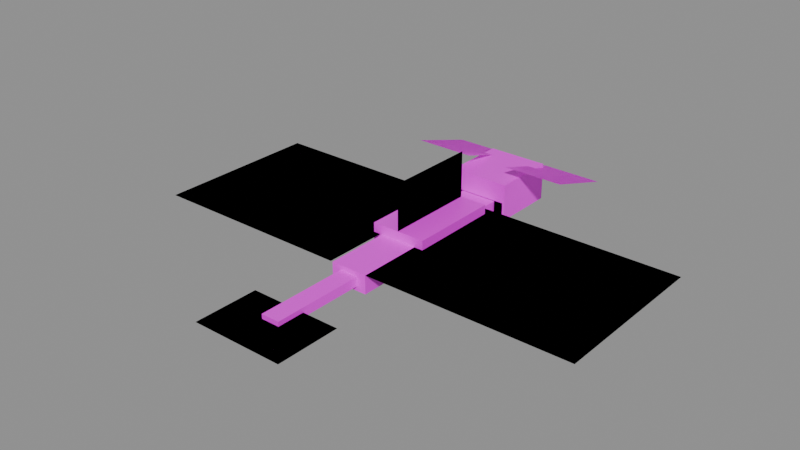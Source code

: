 # Source: x_mobs_glowler.blend  (saved by Blender 5.2.44; exported with 4.5.12 LTS)
import bpy
from mathutils import Matrix  # noqa: F401  (used for matrix-valued properties, if any)

bpy.ops.wm.read_factory_settings(use_empty=True)
scene = bpy.context.scene
scene.name = 'Scene'

# ---- images (referenced by path relative to the original .blend; pixels are not part of the script)
import os
ASSET_DIR = os.environ.get("B2B_ASSET_DIR", "")  # directory of the original .blend (textures are referenced by path, not embedded)
HERE = os.path.dirname(os.path.abspath(__file__))  # packed textures are extracted next to this script under _unpacked/

def load_image(name, relpath, width, height, colorspace="sRGB"):
    """Load a texture the original file referenced (path relative to the .blend, or extracted next to this script)."""
    p = next((c for c in (os.path.join(HERE, relpath), os.path.join(ASSET_DIR, relpath)) if relpath and os.path.exists(c)), "")
    if p:
        img = bpy.data.images.load(p, check_existing=True)
        img.name = name
    else:  # same state as the original file: an image datablock whose file is absent (Cycles renders it pink)
        img = bpy.data.images.new(name, width, height)
        img.source = "FILE"
        img.filepath = "//" + (relpath or name)
    img.colorspace_settings.name = colorspace
    return img
img_x_mobs_glowler_png = load_image('x_mobs_glowler.png', 'x_mobs_glowler.png', 1024, 1024, 'sRGB')

# ---- materials (node trees are filled in below, after node groups)
mat_material_glowler = bpy.data.materials.new('Material_glowler')

# ---- material node trees
mat_material_glowler.use_nodes = True; mat_material_glowler.node_tree.nodes.clear()
_N = mat_material_glowler.node_tree.nodes; _L = mat_material_glowler.node_tree.links
n0 = _N.new('ShaderNodeBsdfPrincipled'); n0.name = 'Principled BSDF'; n0.location = (-495, 110)
n0.inputs[10].default_value = 0.005
n1 = _N.new('ShaderNodeOutputMaterial'); n1.name = 'Material Output'; n1.location = (200, 100)
n2 = _N.new('ShaderNodeTexImage'); n2.name = 'Image Texture'; n2.location = (-938, 111)
n2.image = img_x_mobs_glowler_png
n2.interpolation = 'Closest'
_L.new(n0.outputs[0], n1.inputs[0])
_L.new(n2.outputs[0], n0.inputs[0])
_L.new(n2.outputs[1], n0.inputs[4])
n1.is_active_output = True

# ---- meshes
me_mesh_glowler = bpy.data.meshes.new('Mesh_glowler')
me_mesh_glowler.from_pydata([(1.625, 8.063, 8.833), (-1.625, 8.063, 8.833), (-1.625, 8.063, 10.83), (1.625, 8.063, 10.83), (1.625, 4.563, 8.833), (1.625, 8.063, 8.833), (1.625, 8.063, 10.83), (1.625, 4.563, 10.83), (-1.625, 4.563, 8.833), (1.625, 4.563, 8.833), (1.625, 4.563, 10.83), (-1.625, 4.563, 10.83), (-1.625, 8.063, 8.833), (-1.625, 4.563, 8.833), (-1.625, 4.563, 10.83), (-1.625, 8.063, 10.83), (-1.625, 4.563, 10.83), (1.625, 4.563, 10.83), (1.625, 8.063, 10.83), (-1.625, 8.063, 10.83), (-1.625, 8.063, 8.833), (1.625, 8.063, 8.833), (1.625, 4.563, 8.833), (-1.625, 4.563, 8.833), (0.5, -8.437, 9.018), (-0.5, -8.437, 9.018), (-0.5, -8.437, 9.518), (0.5, -8.437, 9.518), (0.5, -10.44, 9.018), (0.5, -8.437, 9.018), (0.5, -8.437, 9.518), (0.5, -10.44, 9.518), (-0.5, -10.44, 9.018), (0.5, -10.44, 9.018), (0.5, -10.44, 9.518), (-0.5, -10.44, 9.518), (-0.5, -8.437, 9.018), (-0.5, -10.44, 9.018), (-0.5, -10.44, 9.518), (-0.5, -8.437, 9.518), (-0.5, -10.44, 9.518), (0.5, -10.44, 9.518), (0.5, -8.437, 9.518), (-0.5, -8.437, 9.518), (-0.5, -8.437, 9.018), (0.5, -8.437, 9.018), (0.5, -10.44, 9.018), (-0.5, -10.44, 9.018), (1.5, 3.063, 8.268), (-1.5, 3.063, 8.268), (-1.5, 3.063, 10.27), (1.5, 3.063, 10.27), (1.5, -1.937, 8.268), (1.5, 3.063, 8.268), (1.5, 3.063, 10.27), (1.5, -1.937, 10.27), (-1.5, -1.937, 8.268), (1.5, -1.937, 8.268), (1.5, -1.937, 10.27), (-1.5, -1.937, 10.27), (-1.5, 3.063, 8.268), (-1.5, -1.937, 8.268), (-1.5, -1.937, 10.27), (-1.5, 3.063, 10.27), (-1.5, -1.937, 10.27), (1.5, -1.937, 10.27), (1.5, 3.063, 10.27), (-1.5, 3.063, 10.27), (-1.5, 3.063, 8.268), (1.5, 3.063, 8.268), (1.5, -1.937, 8.268), (-1.5, -1.937, 8.268), (1.0, 4.603, 8.768), (-1.0, 4.603, 8.768), (-1.0, 4.603, 9.768), (1.0, 4.603, 9.768), (1.0, 3.103, 8.768), (1.0, 4.603, 8.768), (1.0, 4.603, 9.768), (1.0, 3.103, 9.768), (-1.0, 3.103, 8.768), (1.0, 3.103, 8.768), (1.0, 3.103, 9.768), (-1.0, 3.103, 9.768), (-1.0, 4.603, 8.768), (-1.0, 3.103, 8.768), (-1.0, 3.103, 9.768), (-1.0, 4.603, 9.768), (-1.0, 3.103, 9.768), (1.0, 3.103, 9.768), (1.0, 4.603, 9.768), (-1.0, 4.603, 9.768), (-1.0, 4.603, 8.768), (1.0, 4.603, 8.768), (1.0, 3.103, 8.768), (-1.0, 3.103, 8.768), (1.5, 7.563, 8.791), (-1.5, 7.563, 8.791), (-1.5, 7.563, 9.791), (1.5, 7.563, 9.791), (1.5, 4.563, 8.791), (1.5, 7.563, 8.791), (1.5, 7.563, 9.791), (1.5, 4.563, 9.791), (-1.5, 4.563, 8.791), (1.5, 4.563, 8.791), (1.5, 4.563, 9.791), (-1.5, 4.563, 9.791), (-1.5, 7.563, 8.791), (-1.5, 4.563, 8.791), (-1.5, 4.563, 9.791), (-1.5, 7.563, 9.791), (-1.5, 4.563, 9.791), (1.5, 4.563, 9.791), (1.5, 7.563, 9.791), (-1.5, 7.563, 9.791), (-1.5, 7.563, 8.791), (1.5, 7.563, 8.791), (1.5, 4.563, 8.791), (-1.5, 4.563, 8.791), (1.0, -1.937, 8.768), (-1.0, -1.937, 8.768), (-1.0, -1.937, 9.768), (1.0, -1.937, 9.768), (1.0, -5.437, 8.768), (1.0, -1.937, 8.768), (1.0, -1.937, 9.768), (1.0, -5.437, 9.768), (-1.0, -5.437, 8.768), (1.0, -5.437, 8.768), (1.0, -5.437, 9.768), (-1.0, -5.437, 9.768), (-1.0, -1.937, 8.768), (-1.0, -5.437, 8.768), (-1.0, -5.437, 9.768), (-1.0, -1.937, 9.768), (-1.0, -5.437, 9.768), (1.0, -5.437, 9.768), (1.0, -1.937, 9.768), (-1.0, -1.937, 9.768), (-1.0, -1.937, 8.768), (1.0, -1.937, 8.768), (1.0, -5.437, 8.768), (-1.0, -5.437, 8.768), (0.5, -5.437, 9.018), (-0.5, -5.437, 9.018), (-0.5, -5.437, 9.518), (0.5, -5.437, 9.518), (0.5, -8.437, 9.018), (0.5, -5.437, 9.018), (0.5, -5.437, 9.518), (0.5, -8.437, 9.518), (-0.5, -8.437, 9.018), (0.5, -8.437, 9.018), (0.5, -8.437, 9.518), (-0.5, -8.437, 9.518), (-0.5, -5.437, 9.018), (-0.5, -8.437, 9.018), (-0.5, -8.437, 9.518), (-0.5, -5.437, 9.518), (-0.5, -8.437, 9.518), (0.5, -8.437, 9.518), (0.5, -5.437, 9.518), (-0.5, -5.437, 9.518), (-0.5, -5.437, 9.018), (0.5, -5.437, 9.018), (0.5, -8.437, 9.018), (-0.5, -8.437, 9.018), (-1.11, 3.563, 9.768), (-12.11, 3.563, 9.768), (-12.11, 3.563, 9.768), (-1.11, 3.563, 9.768), (-1.11, -5.437, 9.768), (-1.11, 3.563, 9.768), (-1.11, 3.563, 9.768), (-1.11, -5.437, 9.768), (-12.11, -5.437, 9.768), (-1.11, -5.437, 9.768), (-1.11, -5.437, 9.768), (-12.11, -5.437, 9.768), (-12.11, 3.563, 9.768), (-12.11, -5.437, 9.768), (-12.11, -5.437, 9.768), (-12.11, 3.563, 9.768), (-12.11, -5.437, 9.768), (-1.11, -5.437, 9.768), (-1.11, 3.563, 9.768), (-12.11, 3.563, 9.768), (-12.11, 3.563, 9.768), (-1.11, 3.563, 9.768), (-1.11, -5.437, 9.768), (-12.11, -5.437, 9.768), (0.0, 3.063, 10.27), (0.0, 3.063, 10.27), (0.0, 3.063, 12.77), (0.0, 3.063, 12.77), (0.0, -1.937, 10.27), (0.0, 3.063, 10.27), (0.0, 3.063, 12.77), (0.0, -1.937, 12.77), (0.0, -1.937, 10.27), (0.0, -1.937, 10.27), (0.0, -1.937, 12.77), (0.0, -1.937, 12.77), (0.0, 3.063, 10.27), (0.0, -1.937, 10.27), (0.0, -1.937, 12.77), (0.0, 3.063, 12.77), (0.0, -1.937, 12.77), (0.0, -1.937, 12.77), (0.0, 3.063, 12.77), (0.0, 3.063, 12.77), (0.0, 3.063, 10.27), (0.0, 3.063, 10.27), (0.0, -1.937, 10.27), (0.0, -1.937, 10.27), (2.5, -8.937, 9.268), (-2.5, -8.937, 9.268), (-2.5, -8.937, 9.268), (2.5, -8.937, 9.268), (2.5, -12.44, 9.268), (2.5, -8.937, 9.268), (2.5, -8.937, 9.268), (2.5, -12.44, 9.268), (-2.5, -12.44, 9.268), (2.5, -12.44, 9.268), (2.5, -12.44, 9.268), (-2.5, -12.44, 9.268), (-2.5, -8.937, 9.268), (-2.5, -12.44, 9.268), (-2.5, -12.44, 9.268), (-2.5, -8.937, 9.268), (-2.5, -12.44, 9.268), (2.5, -12.44, 9.268), (2.5, -8.937, 9.268), (-2.5, -8.937, 9.268), (-2.5, -8.937, 9.268), (2.5, -8.937, 9.268), (2.5, -12.44, 9.268), (-2.5, -12.44, 9.268), (-1.125, 9.0, 10.3), (-4.375, 9.0, 10.3), (-4.375, 9.0, 10.3), (-1.125, 9.0, 10.3), (-1.125, 5.185, 11.5), (-1.125, 9.0, 10.3), (-1.125, 9.0, 10.3), (-1.125, 5.185, 11.5), (-4.375, 5.185, 11.5), (-1.125, 5.185, 11.5), (-1.125, 5.185, 11.5), (-4.375, 5.185, 11.5), (-4.375, 9.0, 10.3), (-4.375, 5.185, 11.5), (-4.375, 5.185, 11.5), (-4.375, 9.0, 10.3), (-4.375, 5.185, 11.5), (-1.125, 5.185, 11.5), (-1.125, 9.0, 10.3), (-4.375, 9.0, 10.3), (-4.375, 9.0, 10.3), (-1.125, 9.0, 10.3), (-1.125, 5.185, 11.5), (-4.375, 5.185, 11.5), (1.175, 8.997, 10.3), (4.425, 8.997, 10.3), (4.425, 8.997, 10.3), (1.175, 8.997, 10.3), (1.175, 5.182, 11.5), (1.175, 8.997, 10.3), (1.175, 8.997, 10.3), (1.175, 5.182, 11.5), (4.425, 5.182, 11.5), (1.175, 5.182, 11.5), (1.175, 5.182, 11.5), (4.425, 5.182, 11.5), (4.425, 8.997, 10.3), (4.425, 5.182, 11.5), (4.425, 5.182, 11.5), (4.425, 8.997, 10.3), (4.425, 5.182, 11.5), (1.175, 5.182, 11.5), (1.175, 8.997, 10.3), (4.425, 8.997, 10.3), (4.425, 8.997, 10.3), (1.175, 8.997, 10.3), (1.175, 5.182, 11.5), (4.425, 5.182, 11.5), (1.016, 3.563, 9.768), (12.02, 3.563, 9.768), (12.02, 3.563, 9.768), (1.016, 3.563, 9.768), (1.016, -5.437, 9.768), (1.016, 3.563, 9.768), (1.016, 3.563, 9.768), (1.016, -5.437, 9.768), (12.02, -5.437, 9.768), (1.016, -5.437, 9.768), (1.016, -5.437, 9.768), (12.02, -5.437, 9.768), (12.02, 3.563, 9.768), (12.02, -5.437, 9.768), (12.02, -5.437, 9.768), (12.02, 3.563, 9.768), (12.02, -5.437, 9.768), (1.016, -5.437, 9.768), (1.016, 3.563, 9.768), (12.02, 3.563, 9.768), (12.02, 3.563, 9.768), (1.016, 3.563, 9.768), (1.016, -5.437, 9.768), (12.02, -5.437, 9.768)], [], [(2, 0, 1), (3, 0, 2), (6, 4, 5), (7, 4, 6), (10, 8, 9), (11, 8, 10), (14, 12, 13), (15, 12, 14), (18, 16, 17), (19, 16, 18), (22, 20, 21), (23, 20, 22), (26, 24, 25), (27, 24, 26), (30, 28, 29), (31, 28, 30), (34, 32, 33), (35, 32, 34), (38, 36, 37), (39, 36, 38), (42, 40, 41), (43, 40, 42), (46, 44, 45), (47, 44, 46), (50, 48, 49), (51, 48, 50), (54, 52, 53), (55, 52, 54), (58, 56, 57), (59, 56, 58), (62, 60, 61), (63, 60, 62), (66, 64, 65), (67, 64, 66), (70, 68, 69), (71, 68, 70), (74, 72, 73), (75, 72, 74), (78, 76, 77), (79, 76, 78), (82, 80, 81), (83, 80, 82), (86, 84, 85), (87, 84, 86), (90, 88, 89), (91, 88, 90), (94, 92, 93), (95, 92, 94), (98, 96, 97), (99, 96, 98), (102, 100, 101), (103, 100, 102), (106, 104, 105), (107, 104, 106), (110, 108, 109), (111, 108, 110), (114, 112, 113), (115, 112, 114), (118, 116, 117), (119, 116, 118), (122, 120, 121), (123, 120, 122), (126, 124, 125), (127, 124, 126), (130, 128, 129), (131, 128, 130), (134, 132, 133), (135, 132, 134), (138, 136, 137), (139, 136, 138), (142, 140, 141), (143, 140, 142), (146, 144, 145), (147, 144, 146), (150, 148, 149), (151, 148, 150), (154, 152, 153), (155, 152, 154), (158, 156, 157), (159, 156, 158), (162, 160, 161), (163, 160, 162), (166, 164, 165), (167, 164, 166), (170, 168, 169), (171, 168, 170), (174, 172, 173), (175, 172, 174), (178, 176, 177), (179, 176, 178), (182, 180, 181), (183, 180, 182), (186, 184, 185), (187, 184, 186), (190, 188, 189), (191, 188, 190), (194, 192, 193), (195, 192, 194), (198, 196, 197), (199, 196, 198), (202, 200, 201), (203, 200, 202), (206, 204, 205), (207, 204, 206), (210, 208, 209), (211, 208, 210), (214, 212, 213), (215, 212, 214), (218, 216, 217), (219, 216, 218), (222, 220, 221), (223, 220, 222), (226, 224, 225), (227, 224, 226), (230, 228, 229), (231, 228, 230), (234, 232, 233), (235, 232, 234), (238, 236, 237), (239, 236, 238), (242, 240, 241), (243, 240, 242), (246, 244, 245), (247, 244, 246), (250, 248, 249), (251, 248, 250), (254, 252, 253), (255, 252, 254), (258, 256, 257), (259, 256, 258), (262, 260, 261), (263, 260, 262), (266, 264, 265), (267, 264, 266), (270, 268, 269), (271, 268, 270), (274, 272, 273), (275, 272, 274), (278, 276, 277), (279, 276, 278), (282, 280, 281), (283, 280, 282), (286, 284, 285), (287, 284, 286), (290, 288, 289), (291, 288, 290), (294, 292, 293), (295, 292, 294), (298, 296, 297), (299, 296, 298), (302, 300, 301), (303, 300, 302), (306, 304, 305), (307, 304, 306), (310, 308, 309), (311, 308, 310)])
_uv = me_mesh_glowler.uv_layers.new(name='UVMap')
_uv.uv.foreach_set('vector', [0.1094, 0.4375, 0.0, 0.375, 0.1094, 0.375, 0.0, 0.4375, 0.0, 0.375, 0.1094, 0.4375, 0.2188, 0.4375, 0.1094, 0.375, 0.2188, 0.375, 0.1094, 0.4375, 0.1094, 0.375, 0.2188, 0.4375, 0.3281, 0.4375, 0.2188, 0.375, 0.3281, 0.375, 0.2188, 0.4375, 0.2188, 0.375, 0.3281, 0.4375, 0.7031, 0.5469, 0.5938, 0.4844, 0.7031, 0.4844, 0.5938, 0.5469, 0.5938, 0.4844, 0.7031, 0.5469, 0.5, 0.8125, 0.6094, 0.9219, 0.5, 0.9219, 0.6094, 0.8125, 0.6094, 0.9219, 0.5, 0.8125, 0.5469, 0.8125, 0.6562, 0.7031, 0.5469, 0.7031, 0.6562, 0.8125, 0.6562, 0.7031, 0.5469, 0.8125, 0.6875, 0.4844, 0.6562, 0.4688, 0.6875, 0.4688, 0.6562, 0.4844, 0.6562, 0.4688, 0.6875, 0.4844, 0.7188, 0.7188, 0.6562, 0.7031, 0.7188, 0.7031, 0.6562, 0.7188, 0.6562, 0.7031, 0.7188, 0.7188, 0.6875, 0.4688, 0.6562, 0.4531, 0.6875, 0.4531, 0.6562, 0.4688, 0.6562, 0.4531, 0.6875, 0.4688, 0.4844, 0.3438, 0.4219, 0.3281, 0.4844, 0.3281, 0.4219, 0.3438, 0.4219, 0.3281, 0.4844, 0.3438, 0.2188, 0.2812, 0.25, 0.3438, 0.2188, 0.3438, 0.25, 0.2812, 0.25, 0.3438, 0.2188, 0.2812, 0.6562, 0.7812, 0.6875, 0.7188, 0.6562, 0.7188, 0.6875, 0.7812, 0.6875, 0.7188, 0.6562, 0.7812, 0.4219, 0.3906, 0.3281, 0.3281, 0.4219, 0.3281, 0.3281, 0.3906, 0.3281, 0.3281, 0.4219, 0.3906, 0.7031, 0.7031, 0.5469, 0.6406, 0.7031, 0.6406, 0.5469, 0.7031, 0.5469, 0.6406, 0.7031, 0.7031, 0.09375, 0.375, 0.0, 0.3125, 0.09375, 0.3125, 0.0, 0.375, 0.0, 0.3125, 0.09375, 0.375, 0.5, 0.4531, 0.3438, 0.3906, 0.5, 0.3906, 0.3438, 0.4531, 0.3438, 0.3906, 0.5, 0.4531, 0.3438, 0.625, 0.4375, 0.7812, 0.3438, 0.7812, 0.4375, 0.625, 0.4375, 0.7812, 0.3438, 0.625, 0.3438, 0.625, 0.4375, 0.4688, 0.3438, 0.4688, 0.4375, 0.625, 0.4375, 0.4688, 0.3438, 0.625, 0.7188, 1.0, 0.6562, 0.9688, 0.7188, 0.9688, 0.6562, 1.0, 0.6562, 0.9688, 0.7188, 1.0, 0.5469, 0.8125, 0.5, 0.7812, 0.5469, 0.7812, 0.5, 0.8125, 0.5, 0.7812, 0.5469, 0.8125, 0.7188, 0.9688, 0.6562, 0.9375, 0.7188, 0.9375, 0.6562, 0.9688, 0.6562, 0.9375, 0.7188, 0.9688, 0.2969, 0.3438, 0.25, 0.3125, 0.2969, 0.3125, 0.25, 0.3438, 0.25, 0.3125, 0.2969, 0.3438, 0.4219, 0.3438, 0.4844, 0.3906, 0.4219, 0.3906, 0.4844, 0.3438, 0.4844, 0.3906, 0.4219, 0.3438, 0.5938, 0.375, 0.6562, 0.3281, 0.5938, 0.3281, 0.6562, 0.375, 0.6562, 0.3281, 0.5938, 0.375, 0.7344, 0.6406, 0.6406, 0.6094, 0.7344, 0.6094, 0.6406, 0.6406, 0.6406, 0.6094, 0.7344, 0.6406, 0.7344, 0.6094, 0.6406, 0.5781, 0.7344, 0.5781, 0.6406, 0.6094, 0.6406, 0.5781, 0.7344, 0.6094, 0.7344, 0.5781, 0.6406, 0.5469, 0.7344, 0.5469, 0.6406, 0.5781, 0.6406, 0.5469, 0.7344, 0.5781, 0.5781, 0.3594, 0.4844, 0.3281, 0.5781, 0.3281, 0.4844, 0.3594, 0.4844, 0.3281, 0.5781, 0.3594, 0.5469, 0.5469, 0.6406, 0.6406, 0.5469, 0.6406, 0.6406, 0.5469, 0.6406, 0.6406, 0.5469, 0.5469, 0.5, 0.4531, 0.5938, 0.3594, 0.5, 0.3594, 0.5938, 0.4531, 0.5938, 0.3594, 0.5, 0.4531, 0.2188, 0.3438, 0.1562, 0.3125, 0.2188, 0.3125, 0.1562, 0.3438, 0.1562, 0.3125, 0.2188, 0.3438, 0.2031, 0.375, 0.09375, 0.3438, 0.2031, 0.3438, 0.09375, 0.375, 0.09375, 0.3438, 0.2031, 0.375, 0.7188, 0.8125, 0.6562, 0.7812, 0.7188, 0.7812, 0.6562, 0.8125, 0.6562, 0.7812, 0.7188, 0.8125, 0.3125, 0.375, 0.2031, 0.3438, 0.3125, 0.3438, 0.2031, 0.375, 0.2031, 0.3438, 0.3125, 0.375, 0.5938, 0.375, 0.6562, 0.4844, 0.5938, 0.4844, 0.6562, 0.375, 0.6562, 0.4844, 0.5938, 0.375, 0.6094, 0.9219, 0.6719, 0.8125, 0.6094, 0.8125, 0.6719, 0.9219, 0.6719, 0.8125, 0.6094, 0.9219, 0.5781, 0.5469, 0.5469, 0.5312, 0.5781, 0.5312, 0.5469, 0.5469, 0.5469, 0.5312, 0.5781, 0.5469, 0.4375, 0.4688, 0.3438, 0.4531, 0.4375, 0.4531, 0.3438, 0.4688, 0.3438, 0.4531, 0.4375, 0.4688, 0.3281, 0.3438, 0.2969, 0.3281, 0.3281, 0.3281, 0.2969, 0.3438, 0.2969, 0.3281, 0.3281, 0.3438, 0.75, 0.9375, 0.6562, 0.9219, 0.75, 0.9219, 0.6562, 0.9375, 0.6562, 0.9219, 0.75, 0.9375, 0.09375, 0.25, 0.125, 0.3438, 0.09375, 0.3438, 0.125, 0.25, 0.125, 0.3438, 0.09375, 0.25, 0.125, 0.3438, 0.1562, 0.25, 0.125, 0.25, 0.1562, 0.3438, 0.1562, 0.25, 0.125, 0.3438, 0.3438, 1.0, 0.0, 1.0, 0.3438, 1.0, 0.0, 1.0, 0.0, 1.0, 0.3438, 1.0, 0.2812, 1.0, 0.0, 1.0, 0.2812, 1.0, 0.0, 1.0, 0.0, 1.0, 0.2812, 1.0, 0.3438, 1.0, 0.0, 1.0, 0.3438, 1.0, 0.0, 1.0, 0.0, 1.0, 0.3438, 1.0, 0.2812, 1.0, 0.0, 1.0, 0.2812, 1.0, 0.0, 1.0, 0.0, 1.0, 0.2812, 1.0, 0.0, 0.7188, 0.3438, 1.0, 0.0, 1.0, 0.3438, 0.7188, 0.3438, 1.0, 0.0, 0.7188, 0.0, 1.0, 0.3438, 0.7188, 0.0, 0.7188, 0.3438, 1.0, 0.3438, 0.7188, 0.0, 1.0, 0.0, 1.0, 0.0, 0.9219, 0.0, 0.9219, 0.0, 1.0, 0.0, 0.9219, 0.0, 1.0, 0.5, 1.0, 0.6562, 0.9219, 0.5, 0.9219, 0.6562, 1.0, 0.6562, 0.9219, 0.5, 1.0, 0.0, 1.0, 0.0, 0.9219, 0.0, 0.9219, 0.0, 1.0, 0.0, 0.9219, 0.0, 1.0, 0.6562, 1.0, 0.5, 0.9219, 0.6562, 0.9219, 0.5, 1.0, 0.5, 0.9219, 0.6562, 1.0, 0.0, 0.8438, 0.0, 1.0, 0.0, 1.0, 0.0, 0.8438, 0.0, 1.0, 0.0, 0.8438, 0.0, 1.0, 0.0, 0.8438, 0.0, 0.8438, 0.0, 1.0, 0.0, 0.8438, 0.0, 1.0, 0.1562, 1.0, 0.0, 1.0, 0.1562, 1.0, 0.0, 1.0, 0.0, 1.0, 0.1562, 1.0, 0.1094, 1.0, 0.0, 1.0, 0.1094, 1.0, 0.0, 1.0, 0.0, 1.0, 0.1094, 1.0, 0.1562, 1.0, 0.0, 1.0, 0.1562, 1.0, 0.0, 1.0, 0.0, 1.0, 0.1562, 1.0, 0.1094, 1.0, 0.0, 1.0, 0.1094, 1.0, 0.0, 1.0, 0.0, 1.0, 0.1094, 1.0, 0.3438, 0.8906, 0.5, 1.0, 0.3438, 1.0, 0.5, 0.8906, 0.5, 1.0, 0.3438, 0.8906, 0.3438, 1.0, 0.5, 0.8906, 0.3438, 0.8906, 0.5, 1.0, 0.5, 0.8906, 0.3438, 1.0, 0.1094, 1.0, 0.0, 1.0, 0.1094, 1.0, 0.0, 1.0, 0.0, 1.0, 0.1094, 1.0, 0.125, 1.0, 0.0, 1.0, 0.125, 1.0, 0.0, 1.0, 0.0, 1.0, 0.125, 1.0, 0.1094, 1.0, 0.0, 1.0, 0.1094, 1.0, 0.0, 1.0, 0.0, 1.0, 0.1094, 1.0, 0.125, 1.0, 0.0, 1.0, 0.125, 1.0, 0.0, 1.0, 0.0, 1.0, 0.125, 1.0, 0.4375, 0.6562, 0.5469, 0.7812, 0.4375, 0.7812, 0.5469, 0.6562, 0.5469, 0.7812, 0.4375, 0.6562, 0.4375, 0.7812, 0.5469, 0.6562, 0.4375, 0.6562, 0.5469, 0.7812, 0.5469, 0.6562, 0.4375, 0.7812, 0.1094, 1.0, 0.0, 1.0, 0.1094, 1.0, 0.0, 1.0, 0.0, 1.0, 0.1094, 1.0, 0.125, 1.0, 0.0, 1.0, 0.125, 1.0, 0.0, 1.0, 0.0, 1.0, 0.125, 1.0, 0.1094, 1.0, 0.0, 1.0, 0.1094, 1.0, 0.0, 1.0, 0.0, 1.0, 0.1094, 1.0, 0.125, 1.0, 0.0, 1.0, 0.125, 1.0, 0.0, 1.0, 0.0, 1.0, 0.125, 1.0, 0.4375, 0.6562, 0.5469, 0.7812, 0.4375, 0.7812, 0.5469, 0.6562, 0.5469, 0.7812, 0.4375, 0.6562, 0.4375, 0.7812, 0.5469, 0.6562, 0.4375, 0.6562, 0.5469, 0.7812, 0.5469, 0.6562, 0.4375, 0.7812, 0.3438, 1.0, 0.0, 1.0, 0.3438, 1.0, 0.0, 1.0, 0.0, 1.0, 0.3438, 1.0, 0.2812, 1.0, 0.0, 1.0, 0.2812, 1.0, 0.0, 1.0, 0.0, 1.0, 0.2812, 1.0, 0.3438, 1.0, 0.0, 1.0, 0.3438, 1.0, 0.0, 1.0, 0.0, 1.0, 0.3438, 1.0, 0.2812, 1.0, 0.0, 1.0, 0.2812, 1.0, 0.0, 1.0, 0.0, 1.0, 0.2812, 1.0, 0.0, 0.7188, 0.3438, 1.0, 0.0, 1.0, 0.3438, 0.7188, 0.3438, 1.0, 0.0, 0.7188, 0.0, 1.0, 0.3438, 0.7188, 0.0, 0.7188, 0.3438, 1.0, 0.3438, 0.7188, 0.0, 1.0])
me_mesh_glowler.materials.append(mat_material_glowler)
me_mesh_glowler.update()
arm_armaturedata_glowler = bpy.data.armatures.new('ArmatureData_glowler')  # bones are not reproduced

# ---- objects
ob_armature_glowler = bpy.data.objects.new('Armature_glowler', arm_armaturedata_glowler)
ob_object_glowler = bpy.data.objects.new('Object_glowler', me_mesh_glowler)

# ---- transforms, parenting, visibility, modifiers, constraints
ob_armature_glowler.location = (0.0, 0.0, 0.0)
ob_object_glowler.parent = ob_armature_glowler
ob_object_glowler.location = (0.0, 0.0, 0.0)
_vg = ob_object_glowler.vertex_groups.new(name='Body')
_vg = ob_object_glowler.vertex_groups.new(name='Head')
for _i, _w in zip([48, 49, 50, 51, 52, 53, 54, 55, 56, 57, 58, 59, 60, 61, 62, 63, 64, 65, 66, 67, 68, 69, 70, 71, 192, 193, 194, 195, 196, 197, 198, 199, 200, 201, 202, 203, 204, 205, 206, 207, 208, 209, 210, 211, 212, 213, 214, 215], [0.9611, 0.9667, 0.9439, 0.9543, 0.475, 0.9611, 0.9543, 0.1341, 0.4665, 0.475, 0.1341, 0.1184, 0.9667, 0.4665, 0.1184, 0.9439, 0.1184, 0.1341, 0.9543, 0.9439, 0.9667, 0.9611, 0.475, 0.4665, 0.8011, 0.8011, 0.3972, 0.3972, 0.0595, 0.8011, 0.3972, 0.09672, 0.0595, 0.0595, 0.09672, 0.09672, 0.8011, 0.0595, 0.09672, 0.3972, 0.09672, 0.09672, 0.3972, 0.3972, 0.8011, 0.8011, 0.0595, 0.0595]): _vg.add([_i], _w, 'REPLACE')
_vg = ob_object_glowler.vertex_groups.new(name='Bone.002')
_vg.add([72, 73, 74, 75, 76, 77, 78, 79, 80, 81, 82, 83, 84, 85, 86, 87, 88, 89, 90, 91, 92, 93, 94, 95], 1.0, 'REPLACE')
_vg = ob_object_glowler.vertex_groups.new(name='Bone.003')
for _i, _w in zip([0, 1, 2, 3, 4, 5, 6, 7, 8, 9, 10, 11, 12, 13, 14, 15, 16, 17, 18, 19, 20, 21, 22, 23, 242, 243, 246, 247, 250, 251, 254, 255, 256, 257, 258, 259, 264, 265, 268, 269, 272, 273, 276, 277, 284, 285, 286, 287], [1.0, 1.0, 1.0, 1.0, 1.0, 1.0, 1.0, 1.0, 1.0, 1.0, 1.0, 1.0, 1.0, 1.0, 1.0, 1.0, 1.0, 1.0, 1.0, 1.0, 1.0, 1.0, 1.0, 1.0, 0.2534, 0.7614, 0.7614, 0.9122, 0.9122, 0.6502, 0.6502, 0.2534, 0.6502, 0.9122, 0.7614, 0.2534, 0.7533, 0.2374, 0.9067, 0.7533, 0.6406, 0.9067, 0.2374, 0.6406, 0.2374, 0.7533, 0.9067, 0.6406]): _vg.add([_i], _w, 'REPLACE')
_vg = ob_object_glowler.vertex_groups.new(name='Leg_Right')
for _i, _w in zip([240, 241, 242, 243, 244, 245, 246, 247, 248, 249, 250, 251, 252, 253, 254, 255, 256, 257, 258, 259, 260, 261, 262, 263], [1.0, 1.0, 0.7466, 0.2386, 1.0, 1.0, 0.2386, 0.08782, 1.0, 1.0, 0.08782, 0.3498, 1.0, 1.0, 0.3498, 0.7466, 0.3498, 0.08782, 0.2386, 0.7466, 1.0, 1.0, 1.0, 1.0]): _vg.add([_i], _w, 'REPLACE')
_vg = ob_object_glowler.vertex_groups.new(name='Foot_Right')
for _i, _w in zip([264, 265, 266, 267, 268, 269, 270, 271, 272, 273, 274, 275, 276, 277, 278, 279, 280, 281, 282, 283, 284, 285, 286, 287], [0.2467, 0.7626, 1.0, 1.0, 0.09326, 0.2467, 1.0, 1.0, 0.3594, 0.09326, 1.0, 1.0, 0.7626, 0.3594, 1.0, 1.0, 1.0, 1.0, 1.0, 1.0, 0.7626, 0.2467, 0.09326, 0.3594]): _vg.add([_i], _w, 'REPLACE')
_vg = ob_object_glowler.vertex_groups.new(name='Bone.004')
_vg.add([96, 97, 98, 99, 100, 101, 102, 103, 104, 105, 106, 107, 108, 109, 110, 111, 112, 113, 114, 115, 116, 117, 118, 119], 1.0, 'REPLACE')
_vg = ob_object_glowler.vertex_groups.new(name='Leg_Left')
_vg.add([120, 121, 122, 123, 124, 125, 126, 127, 128, 129, 130, 131, 132, 133, 134, 135, 136, 137, 138, 139, 140, 141, 142, 143], 1.0, 'REPLACE')
_vg = ob_object_glowler.vertex_groups.new(name='Foot_Left')
for _i, _w in zip([144, 145, 146, 147, 148, 149, 150, 151, 152, 153, 154, 155, 156, 157, 158, 159, 160, 161, 162, 163, 164, 165, 166, 167], [0.9865, 0.9926, 0.9866, 0.9926, 0.2387, 0.9865, 0.9926, 0.7398, 0.7387, 0.2387, 0.7398, 0.2377, 0.9926, 0.7387, 0.2377, 0.9866, 0.2377, 0.7398, 0.9926, 0.9866, 0.9926, 0.9865, 0.2387, 0.7387]): _vg.add([_i], _w, 'REPLACE')
_vg = ob_object_glowler.vertex_groups.new(name='Bone.009')
for _i, _w in zip([24, 25, 26, 27, 28, 29, 30, 31, 32, 33, 34, 35, 36, 37, 38, 39, 40, 41, 42, 43, 44, 45, 46, 47, 148, 151, 152, 153, 154, 155, 157, 158, 160, 161, 166, 167], [0.9593, 0.9641, 0.9588, 0.9663, 0.05584, 0.9593, 0.9663, 0.1265, 0.04799, 0.05584, 0.1265, 0.03834, 0.9641, 0.04799, 0.03834, 0.9588, 0.03834, 0.1265, 0.9663, 0.9588, 0.9641, 0.9593, 0.05584, 0.04799, 0.7613, 0.2602, 0.2613, 0.7613, 0.2602, 0.7623, 0.2613, 0.7623, 0.7623, 0.2602, 0.7613, 0.2613]): _vg.add([_i], _w, 'REPLACE')
_vg = ob_object_glowler.vertex_groups.new(name='Bone.010')
for _i, _w in zip([24, 25, 26, 27, 28, 29, 30, 31, 32, 33, 34, 35, 36, 37, 38, 39, 40, 41, 42, 43, 44, 45, 46, 47, 216, 217, 218, 219, 220, 221, 222, 223, 224, 225, 226, 227, 228, 229, 230, 231, 232, 233, 234, 235, 236, 237, 238, 239], [0.03137, 0.02172, 0.03232, 0.0174, 0.9442, 0.03137, 0.0174, 0.8735, 0.951, 0.9442, 0.8735, 0.9558, 0.02172, 0.951, 0.9558, 0.03232, 0.9558, 0.8735, 0.0174, 0.03232, 0.02172, 0.03137, 0.9442, 0.951, 1.0, 1.0, 1.0, 1.0, 1.0, 1.0, 1.0, 1.0, 1.0, 1.0, 1.0, 1.0, 1.0, 1.0, 1.0, 1.0, 1.0, 1.0, 1.0, 1.0, 1.0, 1.0, 1.0, 1.0]): _vg.add([_i], _w, 'REPLACE')
_vg = ob_object_glowler.vertex_groups.new(name='Arm_Left')
for _i, _w in zip([48, 49, 50, 51, 52, 53, 54, 55, 56, 57, 58, 59, 60, 61, 62, 63, 64, 65, 66, 67, 68, 69, 70, 71, 192, 193, 194, 195, 196, 197, 198, 199, 200, 201, 202, 203, 204, 205, 206, 207, 208, 209, 210, 211, 212, 213, 214, 215], [0.02787, 0.01661, 0.05614, 0.04137, 0.525, 0.02787, 0.04137, 0.8659, 0.5335, 0.525, 0.8659, 0.8816, 0.01661, 0.5335, 0.8816, 0.05614, 0.8816, 0.8659, 0.04137, 0.05614, 0.01661, 0.02787, 0.525, 0.5335, 0.08791, 0.08791, 0.1409, 0.1409, 0.9181, 0.08791, 0.1409, 0.8193, 0.9181, 0.9181, 0.8193, 0.8193, 0.08791, 0.9181, 0.8193, 0.1409, 0.8193, 0.8193, 0.1409, 0.1409, 0.08791, 0.08791, 0.9181, 0.9181]): _vg.add([_i], _w, 'REPLACE')
_vg = ob_object_glowler.vertex_groups.new(name='Hand_Left')
for _i, _w in zip([192, 193, 194, 195, 197, 198, 199, 202, 203, 204, 206, 207, 208, 209, 210, 211, 212, 213], [0.111, 0.111, 0.462, 0.462, 0.111, 0.462, 0.08398, 0.08398, 0.08398, 0.111, 0.08398, 0.462, 0.08398, 0.08398, 0.462, 0.462, 0.111, 0.111]): _vg.add([_i], _w, 'REPLACE')
_vg = ob_object_glowler.vertex_groups.new(name='Arm_Right')
_vg.add([288, 289, 290, 291, 292, 293, 294, 295, 296, 297, 298, 299, 300, 301, 302, 303, 304, 305, 306, 307, 308, 309, 310, 311], 1.0, 'REPLACE')
_vg = ob_object_glowler.vertex_groups.new(name='Hand_Right')
_vg.add([168, 169, 170, 171, 172, 173, 174, 175, 176, 177, 178, 179, 180, 181, 182, 183, 184, 185, 186, 187, 188, 189, 190, 191], 1.0, 'REPLACE')
_m = ob_object_glowler.modifiers.new('Armature', 'ARMATURE')
_m.object = ob_armature_glowler

# ---- collection membership
scene.collection.objects.link(ob_armature_glowler)
scene.collection.objects.link(ob_object_glowler)

# ---- scene / render settings (as saved in the file)
scene.frame_start = 1; scene.frame_end = 250; scene.frame_set(88)
scene.render.engine = 'BLENDER_EEVEE_NEXT'
scene.render.bake_bias = 0.0
scene.render.bake_samples = 0
scene.render.compositor_device = 'GPU'
scene.eevee.use_volume_custom_range = False
scene.eevee.fast_gi_thickness_near = 0.1
scene.eevee.fast_gi_thickness_far = 0.0
scene.eevee.ray_tracing_options.screen_trace_thickness = 0.1
bpy.context.view_layer.update()

# ---- added for rendering (the .blend has no active camera and no usable light): camera, sun + grey world if the file has none
cam_auto = bpy.data.cameras.new('AutoCamera')
cam_auto.lens = 50.0
cam_auto.sensor_width = 36.0
cam_auto.clip_end = 1000.0
ob_auto_camera = bpy.data.objects.new('AutoCamera', cam_auto)
scene.collection.objects.link(ob_auto_camera)
ob_auto_camera.location = (30.1021, -37.8972, 34.6369)
ob_auto_camera.rotation_euler = (1.09748, -7.21219e-08, 0.694738)
scene.camera = ob_auto_camera
light_auto_sun = bpy.data.lights.new('AutoSun', 'SUN')
light_auto_sun.energy = 3.0
light_auto_sun.angle = 0.0523599
ob_auto_sun = bpy.data.objects.new('AutoSun', light_auto_sun)
scene.collection.objects.link(ob_auto_sun)
ob_auto_sun.rotation_euler = (0.872665, 0.174533, 0.523599)
if scene.world is None:
    world_auto = bpy.data.worlds.new('AutoWorld')
    world_auto.color = (0.3, 0.3, 0.3)
    scene.world = world_auto
bpy.context.view_layer.update()
